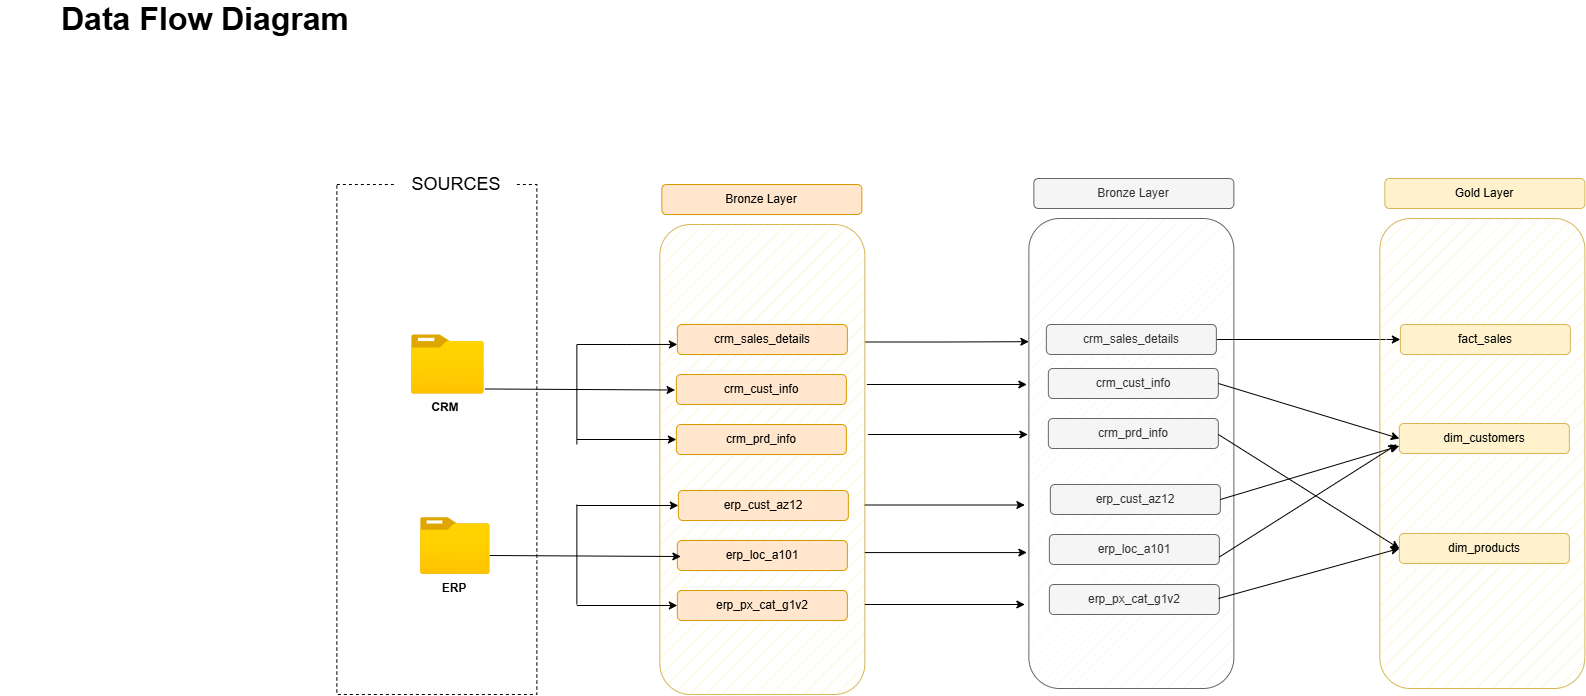

The diagram above was exported from draw.io. Its source (the exported page's mxGraphModel, read from the mxfile embedded in the PNG):
<mxGraphModel dx="1717" dy="1043" grid="1" gridSize="10" guides="1" tooltips="1" connect="1" arrows="1" fold="1" page="1" pageScale="1" pageWidth="850" pageHeight="1100" math="0" shadow="0">
  <root>
    <mxCell id="0" />
    <mxCell id="1" parent="0" />
    <mxCell id="IqSWJO6pVQCufSSbWy0o-1" parent="1" style="rounded=0;whiteSpace=wrap;html=1;strokeColor=default;dashed=1;" value="&lt;br&gt;&lt;div&gt;&lt;br&gt;&lt;/div&gt;" vertex="1">
      <mxGeometry height="510" width="200" x="476.36" y="670" as="geometry" />
    </mxCell>
    <mxCell id="IqSWJO6pVQCufSSbWy0o-2" parent="1" style="rounded=1;whiteSpace=wrap;html=1;roundedPerimeter=1;strokeColor=none;" value="&lt;font style=&quot;font-size: 18px;&quot;&gt;SOURCES&lt;/font&gt;" vertex="1">
      <mxGeometry height="60" width="120" x="536.36" y="640" as="geometry" />
    </mxCell>
    <mxCell id="IqSWJO6pVQCufSSbWy0o-3" parent="1" style="image;aspect=fixed;html=1;align=center;fontSize=12;image=img/lib/azure2/general/Folder_Blank.svg;points=[[0.5,0.083,0],[0.5,1,0],[0.003,0.5,0],[0.998,0.554,0],[0.99,0.114,0],[0.987,0.996,0],[0.013,0.996,0],[0.013,0.004,0]];labelPerimeter=1;" value="" vertex="1">
      <mxGeometry height="223" width="69" x="560.36" y="920" as="geometry" />
    </mxCell>
    <mxCell id="IqSWJO6pVQCufSSbWy0o-4" parent="1" style="text;html=1;whiteSpace=wrap;strokeColor=none;fillColor=none;align=center;verticalAlign=middle;rounded=0;fontStyle=1" value="ERP" vertex="1">
      <mxGeometry height="197" width="60" x="564.36" y="976" as="geometry" />
    </mxCell>
    <mxCell id="IqSWJO6pVQCufSSbWy0o-5" edge="1" parent="1" source="IqSWJO6pVQCufSSbWy0o-6" style="edgeStyle=orthogonalEdgeStyle;rounded=0;orthogonalLoop=1;jettySize=auto;html=1;exitX=1;exitY=0.25;exitDx=0;exitDy=0;entryX=0.004;entryY=0.264;entryDx=0;entryDy=0;defaultLabelBackgroundColor=page;" target="IqSWJO6pVQCufSSbWy0o-24">
      <mxGeometry relative="1" as="geometry" />
    </mxCell>
    <mxCell id="IqSWJO6pVQCufSSbWy0o-6" parent="1" style="rounded=1;whiteSpace=wrap;html=1;fillStyle=hatch;roundedPerimeter=1;fillColor=#fff2cc;strokeColor=#d6b656;" value="" vertex="1">
      <mxGeometry height="470" width="205" x="799.36" y="710" as="geometry" />
    </mxCell>
    <mxCell id="IqSWJO6pVQCufSSbWy0o-7" parent="1" style="rounded=1;whiteSpace=wrap;html=1;roundedPerimeter=1;fillColor=#ffe6cc;strokeColor=#d79b00;" value="Bronze Layer" vertex="1">
      <mxGeometry height="30" width="200" x="801.36" y="670" as="geometry" />
    </mxCell>
    <mxCell id="IqSWJO6pVQCufSSbWy0o-8" parent="1" style="rounded=1;whiteSpace=wrap;html=1;roundedPerimeter=1;fillColor=#ffe6cc;strokeColor=#d79b00;" value="crm_sales_details" vertex="1">
      <mxGeometry height="30" width="170" x="816.86" y="810" as="geometry" />
    </mxCell>
    <mxCell id="IqSWJO6pVQCufSSbWy0o-9" parent="1" style="rounded=1;whiteSpace=wrap;html=1;roundedPerimeter=1;fillColor=#ffe6cc;strokeColor=#d79b00;" value="crm_cust_info" vertex="1">
      <mxGeometry height="30" width="170" x="815.86" y="860" as="geometry" />
    </mxCell>
    <mxCell id="IqSWJO6pVQCufSSbWy0o-10" parent="1" style="rounded=1;whiteSpace=wrap;html=1;roundedPerimeter=1;fillColor=#ffe6cc;strokeColor=#d79b00;" value="crm_prd_info" vertex="1">
      <mxGeometry height="30" width="170" x="815.86" y="910" as="geometry" />
    </mxCell>
    <mxCell id="IqSWJO6pVQCufSSbWy0o-11" parent="1" style="image;aspect=fixed;html=1;align=center;fontSize=12;image=img/lib/azure2/general/Folder_Blank.svg;points=[[0.5,0.083,0],[0.5,1,0],[0.003,0.5,0],[0.998,0.554,0],[0.99,0.114,0],[0.987,0.996,0],[0.013,0.996,0],[0.013,0.004,0]];labelPerimeter=1;" value="" vertex="1">
      <mxGeometry height="60" width="73.93" x="550.4300000000001" y="820" as="geometry" />
    </mxCell>
    <mxCell id="IqSWJO6pVQCufSSbWy0o-12" parent="1" style="text;html=1;whiteSpace=wrap;strokeColor=none;fillColor=none;align=center;verticalAlign=middle;rounded=0;fontStyle=1;rotation=1;" value="CRM" vertex="1">
      <mxGeometry height="74" width="60" x="554.9300000000001" y="856" as="geometry" />
    </mxCell>
    <mxCell id="IqSWJO6pVQCufSSbWy0o-13" edge="1" parent="1" style="endArrow=classic;html=1;rounded=0;defaultLabelBackgroundColor=page;entryX=0;entryY=0.5;entryDx=0;entryDy=0;exitX=1.017;exitY=0.899;exitDx=0;exitDy=0;exitPerimeter=0;" value="">
      <mxGeometry height="50" relative="1" width="50" as="geometry">
        <mxPoint x="624.3568100000001" y="874.47" as="sourcePoint" />
        <mxPoint x="814.6" y="875.53" as="targetPoint" />
      </mxGeometry>
    </mxCell>
    <mxCell id="IqSWJO6pVQCufSSbWy0o-14" edge="1" parent="1" style="endArrow=classic;html=1;rounded=0;defaultLabelBackgroundColor=page;entryX=0;entryY=0.5;entryDx=0;entryDy=0;" target="IqSWJO6pVQCufSSbWy0o-10" value="">
      <mxGeometry height="50" relative="1" width="50" as="geometry">
        <mxPoint x="716.36" y="925" as="sourcePoint" />
        <mxPoint x="756.36" y="960" as="targetPoint" />
      </mxGeometry>
    </mxCell>
    <mxCell id="IqSWJO6pVQCufSSbWy0o-15" edge="1" parent="1" style="endArrow=classic;html=1;rounded=0;defaultLabelBackgroundColor=page;entryX=-0.006;entryY=0.667;entryDx=0;entryDy=0;" target="IqSWJO6pVQCufSSbWy0o-8" value="">
      <mxGeometry height="50" relative="1" width="50" x="-0.007" as="geometry">
        <Array as="points">
          <mxPoint x="766.36" y="830" />
        </Array>
        <mxPoint x="716.36" y="830" as="sourcePoint" />
        <mxPoint x="776.36" y="910" as="targetPoint" />
      </mxGeometry>
    </mxCell>
    <mxCell id="IqSWJO6pVQCufSSbWy0o-16" edge="1" parent="1" style="endArrow=none;html=1;rounded=0;defaultLabelBackgroundColor=page;" value="">
      <mxGeometry height="50" relative="1" width="50" as="geometry">
        <mxPoint x="716.36" y="930" as="sourcePoint" />
        <mxPoint x="716.36" y="830" as="targetPoint" />
      </mxGeometry>
    </mxCell>
    <mxCell id="IqSWJO6pVQCufSSbWy0o-17" parent="1" style="rounded=1;whiteSpace=wrap;html=1;roundedPerimeter=1;fillColor=#ffe6cc;strokeColor=#d79b00;" value="erp_cust_az12" vertex="1">
      <mxGeometry height="30" width="170" x="817.86" y="976" as="geometry" />
    </mxCell>
    <mxCell id="IqSWJO6pVQCufSSbWy0o-18" parent="1" style="rounded=1;whiteSpace=wrap;html=1;roundedPerimeter=1;fillColor=#ffe6cc;strokeColor=#d79b00;" value="erp_loc_a101" vertex="1">
      <mxGeometry height="30" width="170" x="816.86" y="1026" as="geometry" />
    </mxCell>
    <mxCell id="IqSWJO6pVQCufSSbWy0o-19" parent="1" style="rounded=1;whiteSpace=wrap;html=1;roundedPerimeter=1;fillColor=#ffe6cc;strokeColor=#d79b00;" value="erp_px_cat_g1v2" vertex="1">
      <mxGeometry height="30" width="170" x="816.86" y="1076" as="geometry" />
    </mxCell>
    <mxCell id="IqSWJO6pVQCufSSbWy0o-20" edge="1" parent="1" style="endArrow=classic;html=1;rounded=0;defaultLabelBackgroundColor=page;entryX=0;entryY=0.5;entryDx=0;entryDy=0;exitX=1.017;exitY=0.899;exitDx=0;exitDy=0;exitPerimeter=0;" value="">
      <mxGeometry height="50" relative="1" width="50" as="geometry">
        <mxPoint x="629.36" y="1041" as="sourcePoint" />
        <mxPoint x="820.36" y="1042" as="targetPoint" />
      </mxGeometry>
    </mxCell>
    <mxCell id="IqSWJO6pVQCufSSbWy0o-21" edge="1" parent="1" style="endArrow=classic;html=1;rounded=0;defaultLabelBackgroundColor=page;entryX=0;entryY=0.5;entryDx=0;entryDy=0;" target="IqSWJO6pVQCufSSbWy0o-19" value="">
      <mxGeometry height="50" relative="1" width="50" as="geometry">
        <mxPoint x="716.36" y="1091" as="sourcePoint" />
        <mxPoint x="756.36" y="1090" as="targetPoint" />
      </mxGeometry>
    </mxCell>
    <mxCell id="IqSWJO6pVQCufSSbWy0o-22" edge="1" parent="1" style="endArrow=classic;html=1;rounded=0;defaultLabelBackgroundColor=page;entryX=0;entryY=0.5;entryDx=0;entryDy=0;" target="IqSWJO6pVQCufSSbWy0o-17" value="">
      <mxGeometry height="50" relative="1" width="50" as="geometry">
        <mxPoint x="716.36" y="991" as="sourcePoint" />
        <mxPoint x="756.36" y="990" as="targetPoint" />
      </mxGeometry>
    </mxCell>
    <mxCell id="IqSWJO6pVQCufSSbWy0o-23" edge="1" parent="1" style="endArrow=none;html=1;rounded=0;defaultLabelBackgroundColor=page;" value="">
      <mxGeometry height="50" relative="1" width="50" as="geometry">
        <mxPoint x="716.36" y="1090" as="sourcePoint" />
        <mxPoint x="716.36" y="990" as="targetPoint" />
      </mxGeometry>
    </mxCell>
    <mxCell id="IqSWJO6pVQCufSSbWy0o-24" parent="1" style="rounded=1;whiteSpace=wrap;html=1;fillStyle=hatch;roundedPerimeter=1;fillColor=#f5f5f5;strokeColor=#666666;fontColor=#333333;" value="" vertex="1">
      <mxGeometry height="470" width="205" x="1168.3600000000001" y="704" as="geometry" />
    </mxCell>
    <mxCell id="IqSWJO6pVQCufSSbWy0o-25" parent="1" style="rounded=1;whiteSpace=wrap;html=1;roundedPerimeter=1;fillColor=#f5f5f5;strokeColor=#666666;fontColor=#333333;" value="Bronze Layer" vertex="1">
      <mxGeometry height="30" width="200" x="1173.3600000000001" y="664" as="geometry" />
    </mxCell>
    <mxCell id="IqSWJO6pVQCufSSbWy0o-26" edge="1" parent="1" source="IqSWJO6pVQCufSSbWy0o-27" style="edgeStyle=orthogonalEdgeStyle;rounded=0;orthogonalLoop=1;jettySize=auto;html=1;entryX=0;entryY=0.5;entryDx=0;entryDy=0;defaultLabelBackgroundColor=page;" target="IqSWJO6pVQCufSSbWy0o-41">
      <mxGeometry relative="1" as="geometry" />
    </mxCell>
    <mxCell id="IqSWJO6pVQCufSSbWy0o-27" parent="1" style="rounded=1;whiteSpace=wrap;html=1;roundedPerimeter=1;fillColor=#f5f5f5;strokeColor=#666666;fontColor=#333333;" value="crm_sales_details" vertex="1">
      <mxGeometry height="30" width="170" x="1185.8600000000001" y="810" as="geometry" />
    </mxCell>
    <mxCell id="IqSWJO6pVQCufSSbWy0o-28" parent="1" style="rounded=1;whiteSpace=wrap;html=1;roundedPerimeter=1;fillColor=#f5f5f5;strokeColor=#666666;fontColor=#333333;" value="crm_cust_info" vertex="1">
      <mxGeometry height="30" width="170" x="1187.8600000000001" y="854" as="geometry" />
    </mxCell>
    <mxCell id="IqSWJO6pVQCufSSbWy0o-29" parent="1" style="rounded=1;whiteSpace=wrap;html=1;roundedPerimeter=1;fillColor=#f5f5f5;strokeColor=#666666;fontColor=#333333;" value="crm_prd_info" vertex="1">
      <mxGeometry height="30" width="170" x="1187.8600000000001" y="904" as="geometry" />
    </mxCell>
    <mxCell id="IqSWJO6pVQCufSSbWy0o-30" parent="1" style="rounded=1;whiteSpace=wrap;html=1;roundedPerimeter=1;fillColor=#f5f5f5;strokeColor=#666666;fontColor=#333333;" value="erp_cust_az12" vertex="1">
      <mxGeometry height="30" width="170" x="1189.8600000000001" y="970" as="geometry" />
    </mxCell>
    <mxCell id="IqSWJO6pVQCufSSbWy0o-31" parent="1" style="rounded=1;whiteSpace=wrap;html=1;roundedPerimeter=1;fillColor=#f5f5f5;strokeColor=#666666;fontColor=#333333;" value="erp_loc_a101" vertex="1">
      <mxGeometry height="30" width="170" x="1188.8600000000001" y="1020" as="geometry" />
    </mxCell>
    <mxCell id="IqSWJO6pVQCufSSbWy0o-32" parent="1" style="rounded=1;whiteSpace=wrap;html=1;roundedPerimeter=1;fillColor=#f5f5f5;strokeColor=#666666;fontColor=#333333;" value="erp_px_cat_g1v2" vertex="1">
      <mxGeometry height="30" width="170" x="1188.8600000000001" y="1070" as="geometry" />
    </mxCell>
    <mxCell id="IqSWJO6pVQCufSSbWy0o-33" edge="1" parent="1" style="endArrow=classic;html=1;rounded=0;defaultLabelBackgroundColor=page;" value="">
      <mxGeometry height="50" relative="1" width="50" as="geometry">
        <mxPoint x="1006.36" y="870" as="sourcePoint" />
        <mxPoint x="1166.3600000000001" y="870" as="targetPoint" />
      </mxGeometry>
    </mxCell>
    <mxCell id="IqSWJO6pVQCufSSbWy0o-34" edge="1" parent="1" style="endArrow=classic;html=1;rounded=0;defaultLabelBackgroundColor=page;" value="">
      <mxGeometry height="50" relative="1" width="50" as="geometry">
        <mxPoint x="1004.36" y="990.5" as="sourcePoint" />
        <mxPoint x="1164.3600000000001" y="990.5" as="targetPoint" />
      </mxGeometry>
    </mxCell>
    <mxCell id="IqSWJO6pVQCufSSbWy0o-35" edge="1" parent="1" style="endArrow=classic;html=1;rounded=0;defaultLabelBackgroundColor=page;" value="">
      <mxGeometry height="50" relative="1" width="50" as="geometry">
        <mxPoint x="1007.36" y="920" as="sourcePoint" />
        <mxPoint x="1167.3600000000001" y="920" as="targetPoint" />
      </mxGeometry>
    </mxCell>
    <mxCell id="IqSWJO6pVQCufSSbWy0o-36" edge="1" parent="1" source="IqSWJO6pVQCufSSbWy0o-6" style="endArrow=classic;html=1;rounded=0;defaultLabelBackgroundColor=page;exitX=1.01;exitY=0.702;exitDx=0;exitDy=0;" value="">
      <mxGeometry height="50" relative="1" width="50" as="geometry">
        <mxPoint x="1036.3600000000001" y="1050" as="sourcePoint" />
        <mxPoint x="1166.3600000000001" y="1038.08" as="targetPoint" />
      </mxGeometry>
    </mxCell>
    <mxCell id="IqSWJO6pVQCufSSbWy0o-37" edge="1" parent="1" style="endArrow=classic;html=1;rounded=0;defaultLabelBackgroundColor=page;" value="">
      <mxGeometry height="50" relative="1" width="50" as="geometry">
        <mxPoint x="1004.36" y="1090" as="sourcePoint" />
        <mxPoint x="1164.3600000000001" y="1090" as="targetPoint" />
      </mxGeometry>
    </mxCell>
    <mxCell id="IqSWJO6pVQCufSSbWy0o-38" parent="1" style="text;html=1;whiteSpace=wrap;strokeColor=none;fillColor=none;align=center;verticalAlign=middle;rounded=0;" value="&lt;font style=&quot;font-size: 32px;&quot;&gt;&lt;b style=&quot;&quot;&gt;Data Flow Diagram&lt;/b&gt;&lt;/font&gt;" vertex="1">
      <mxGeometry height="30" width="410.43" x="140" y="490" as="geometry" />
    </mxCell>
    <mxCell id="IqSWJO6pVQCufSSbWy0o-39" parent="1" style="rounded=1;whiteSpace=wrap;html=1;fillStyle=hatch;roundedPerimeter=1;fillColor=#fff2cc;strokeColor=#d6b656;" value="" vertex="1">
      <mxGeometry height="470" width="205" x="1519.3600000000001" y="704" as="geometry" />
    </mxCell>
    <mxCell id="IqSWJO6pVQCufSSbWy0o-40" parent="1" style="rounded=1;whiteSpace=wrap;html=1;roundedPerimeter=1;fillColor=#fff2cc;strokeColor=#d6b656;" value="Gold Layer" vertex="1">
      <mxGeometry height="30" width="200" x="1524.3600000000001" y="664" as="geometry" />
    </mxCell>
    <mxCell id="IqSWJO6pVQCufSSbWy0o-41" parent="1" style="rounded=1;whiteSpace=wrap;html=1;roundedPerimeter=1;fillColor=#fff2cc;strokeColor=#d6b656;" value="fact_sales" vertex="1">
      <mxGeometry height="30" width="170" x="1539.8600000000001" y="810" as="geometry" />
    </mxCell>
    <mxCell id="IqSWJO6pVQCufSSbWy0o-42" parent="1" style="rounded=1;whiteSpace=wrap;html=1;roundedPerimeter=1;fillColor=#fff2cc;strokeColor=#d6b656;" value="dim_customers" vertex="1">
      <mxGeometry height="30" width="170" x="1538.8600000000001" y="909" as="geometry" />
    </mxCell>
    <mxCell id="IqSWJO6pVQCufSSbWy0o-43" parent="1" style="rounded=1;whiteSpace=wrap;html=1;roundedPerimeter=1;fillColor=#fff2cc;strokeColor=#d6b656;" value="dim_products" vertex="1">
      <mxGeometry height="30" width="170" x="1538.8600000000001" y="1019" as="geometry" />
    </mxCell>
    <mxCell id="IqSWJO6pVQCufSSbWy0o-44" edge="1" parent="1" source="IqSWJO6pVQCufSSbWy0o-28" style="endArrow=classic;html=1;rounded=0;defaultLabelBackgroundColor=page;exitX=1;exitY=0.5;exitDx=0;exitDy=0;entryX=0;entryY=0.5;entryDx=0;entryDy=0;" target="IqSWJO6pVQCufSSbWy0o-42" value="">
      <mxGeometry height="50" relative="1" width="50" as="geometry">
        <mxPoint x="1496.3600000000001" y="940" as="sourcePoint" />
        <mxPoint x="1546.3600000000001" y="890" as="targetPoint" />
      </mxGeometry>
    </mxCell>
    <mxCell id="IqSWJO6pVQCufSSbWy0o-45" edge="1" parent="1" style="endArrow=classic;html=1;rounded=0;defaultLabelBackgroundColor=page;exitX=1;exitY=0.5;exitDx=0;exitDy=0;entryX=0;entryY=0.5;entryDx=0;entryDy=0;" target="IqSWJO6pVQCufSSbWy0o-43" value="">
      <mxGeometry height="50" relative="1" width="50" as="geometry">
        <Array as="points" />
        <mxPoint x="1357.8600000000001" y="920" as="sourcePoint" />
        <mxPoint x="1538.8600000000001" y="975" as="targetPoint" />
      </mxGeometry>
    </mxCell>
    <mxCell id="IqSWJO6pVQCufSSbWy0o-46" edge="1" parent="1" source="IqSWJO6pVQCufSSbWy0o-30" style="endArrow=classic;html=1;rounded=0;defaultLabelBackgroundColor=page;exitX=1;exitY=0.5;exitDx=0;exitDy=0;entryX=0;entryY=0.75;entryDx=0;entryDy=0;" target="IqSWJO6pVQCufSSbWy0o-42" value="">
      <mxGeometry height="50" relative="1" width="50" as="geometry">
        <mxPoint x="1446.3600000000001" y="1010" as="sourcePoint" />
        <mxPoint x="1627.3600000000001" y="1065" as="targetPoint" />
      </mxGeometry>
    </mxCell>
    <mxCell id="IqSWJO6pVQCufSSbWy0o-47" edge="1" parent="1" source="IqSWJO6pVQCufSSbWy0o-31" style="endArrow=classic;html=1;rounded=0;defaultLabelBackgroundColor=page;exitX=1;exitY=0.75;exitDx=0;exitDy=0;" value="">
      <mxGeometry height="50" relative="1" width="50" as="geometry">
        <mxPoint x="1446.3600000000001" y="1090" as="sourcePoint" />
        <mxPoint x="1536.3600000000001" y="930" as="targetPoint" />
      </mxGeometry>
    </mxCell>
    <mxCell id="IqSWJO6pVQCufSSbWy0o-48" edge="1" parent="1" style="endArrow=classic;html=1;rounded=0;defaultLabelBackgroundColor=page;exitX=1;exitY=0.5;exitDx=0;exitDy=0;entryX=0;entryY=0.5;entryDx=0;entryDy=0;" target="IqSWJO6pVQCufSSbWy0o-43" value="">
      <mxGeometry height="50" relative="1" width="50" as="geometry">
        <mxPoint x="1357.8600000000001" y="1084" as="sourcePoint" />
        <mxPoint x="1626.3600000000001" y="1174" as="targetPoint" />
      </mxGeometry>
    </mxCell>
  </root>
</mxGraphModel>